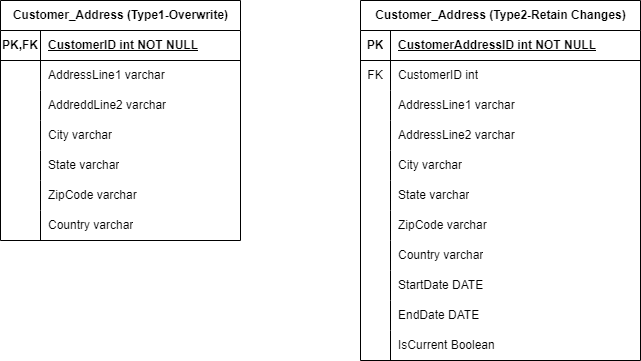

The diagram above was exported from draw.io. Its source (the exported page's mxGraphModel, read from the mxfile embedded in the PNG):
<mxGraphModel dx="1034" dy="446" grid="1" gridSize="10" guides="1" tooltips="1" connect="1" arrows="1" fold="1" page="1" pageScale="1" pageWidth="850" pageHeight="1100" math="0" shadow="0" extFonts="Permanent Marker^https://fonts.googleapis.com/css?family=Permanent+Marker">
  <root>
    <mxCell id="0" />
    <mxCell id="1" parent="0" />
    <mxCell id="pjQd8OVkH4R_i6MM4-by-1" value="Customer_Address (Type1-Overwrite)" style="shape=table;startSize=30;container=1;collapsible=1;childLayout=tableLayout;fixedRows=1;rowLines=0;fontStyle=1;align=center;resizeLast=1;html=1;" vertex="1" parent="1">
      <mxGeometry x="80" y="80" width="240" height="240" as="geometry" />
    </mxCell>
    <mxCell id="pjQd8OVkH4R_i6MM4-by-2" value="" style="shape=tableRow;horizontal=0;startSize=0;swimlaneHead=0;swimlaneBody=0;fillColor=none;collapsible=0;dropTarget=0;points=[[0,0.5],[1,0.5]];portConstraint=eastwest;top=0;left=0;right=0;bottom=1;" vertex="1" parent="pjQd8OVkH4R_i6MM4-by-1">
      <mxGeometry y="30" width="240" height="30" as="geometry" />
    </mxCell>
    <mxCell id="pjQd8OVkH4R_i6MM4-by-3" value="PK,FK" style="shape=partialRectangle;connectable=0;fillColor=none;top=0;left=0;bottom=0;right=0;fontStyle=1;overflow=hidden;whiteSpace=wrap;html=1;" vertex="1" parent="pjQd8OVkH4R_i6MM4-by-2">
      <mxGeometry width="40" height="30" as="geometry">
        <mxRectangle width="40" height="30" as="alternateBounds" />
      </mxGeometry>
    </mxCell>
    <mxCell id="pjQd8OVkH4R_i6MM4-by-4" value="CustomerID int NOT NULL" style="shape=partialRectangle;connectable=0;fillColor=none;top=0;left=0;bottom=0;right=0;align=left;spacingLeft=6;fontStyle=5;overflow=hidden;whiteSpace=wrap;html=1;" vertex="1" parent="pjQd8OVkH4R_i6MM4-by-2">
      <mxGeometry x="40" width="200" height="30" as="geometry">
        <mxRectangle width="200" height="30" as="alternateBounds" />
      </mxGeometry>
    </mxCell>
    <mxCell id="pjQd8OVkH4R_i6MM4-by-5" value="" style="shape=tableRow;horizontal=0;startSize=0;swimlaneHead=0;swimlaneBody=0;fillColor=none;collapsible=0;dropTarget=0;points=[[0,0.5],[1,0.5]];portConstraint=eastwest;top=0;left=0;right=0;bottom=0;" vertex="1" parent="pjQd8OVkH4R_i6MM4-by-1">
      <mxGeometry y="60" width="240" height="30" as="geometry" />
    </mxCell>
    <mxCell id="pjQd8OVkH4R_i6MM4-by-6" value="" style="shape=partialRectangle;connectable=0;fillColor=none;top=0;left=0;bottom=0;right=0;editable=1;overflow=hidden;whiteSpace=wrap;html=1;" vertex="1" parent="pjQd8OVkH4R_i6MM4-by-5">
      <mxGeometry width="40" height="30" as="geometry">
        <mxRectangle width="40" height="30" as="alternateBounds" />
      </mxGeometry>
    </mxCell>
    <mxCell id="pjQd8OVkH4R_i6MM4-by-7" value="AddressLine1 varchar" style="shape=partialRectangle;connectable=0;fillColor=none;top=0;left=0;bottom=0;right=0;align=left;spacingLeft=6;overflow=hidden;whiteSpace=wrap;html=1;" vertex="1" parent="pjQd8OVkH4R_i6MM4-by-5">
      <mxGeometry x="40" width="200" height="30" as="geometry">
        <mxRectangle width="200" height="30" as="alternateBounds" />
      </mxGeometry>
    </mxCell>
    <mxCell id="pjQd8OVkH4R_i6MM4-by-8" value="" style="shape=tableRow;horizontal=0;startSize=0;swimlaneHead=0;swimlaneBody=0;fillColor=none;collapsible=0;dropTarget=0;points=[[0,0.5],[1,0.5]];portConstraint=eastwest;top=0;left=0;right=0;bottom=0;" vertex="1" parent="pjQd8OVkH4R_i6MM4-by-1">
      <mxGeometry y="90" width="240" height="30" as="geometry" />
    </mxCell>
    <mxCell id="pjQd8OVkH4R_i6MM4-by-9" value="" style="shape=partialRectangle;connectable=0;fillColor=none;top=0;left=0;bottom=0;right=0;editable=1;overflow=hidden;whiteSpace=wrap;html=1;" vertex="1" parent="pjQd8OVkH4R_i6MM4-by-8">
      <mxGeometry width="40" height="30" as="geometry">
        <mxRectangle width="40" height="30" as="alternateBounds" />
      </mxGeometry>
    </mxCell>
    <mxCell id="pjQd8OVkH4R_i6MM4-by-10" value="AddreddLine2 varchar" style="shape=partialRectangle;connectable=0;fillColor=none;top=0;left=0;bottom=0;right=0;align=left;spacingLeft=6;overflow=hidden;whiteSpace=wrap;html=1;" vertex="1" parent="pjQd8OVkH4R_i6MM4-by-8">
      <mxGeometry x="40" width="200" height="30" as="geometry">
        <mxRectangle width="200" height="30" as="alternateBounds" />
      </mxGeometry>
    </mxCell>
    <mxCell id="pjQd8OVkH4R_i6MM4-by-11" value="" style="shape=tableRow;horizontal=0;startSize=0;swimlaneHead=0;swimlaneBody=0;fillColor=none;collapsible=0;dropTarget=0;points=[[0,0.5],[1,0.5]];portConstraint=eastwest;top=0;left=0;right=0;bottom=0;" vertex="1" parent="pjQd8OVkH4R_i6MM4-by-1">
      <mxGeometry y="120" width="240" height="30" as="geometry" />
    </mxCell>
    <mxCell id="pjQd8OVkH4R_i6MM4-by-12" value="" style="shape=partialRectangle;connectable=0;fillColor=none;top=0;left=0;bottom=0;right=0;editable=1;overflow=hidden;whiteSpace=wrap;html=1;" vertex="1" parent="pjQd8OVkH4R_i6MM4-by-11">
      <mxGeometry width="40" height="30" as="geometry">
        <mxRectangle width="40" height="30" as="alternateBounds" />
      </mxGeometry>
    </mxCell>
    <mxCell id="pjQd8OVkH4R_i6MM4-by-13" value="City varchar" style="shape=partialRectangle;connectable=0;fillColor=none;top=0;left=0;bottom=0;right=0;align=left;spacingLeft=6;overflow=hidden;whiteSpace=wrap;html=1;" vertex="1" parent="pjQd8OVkH4R_i6MM4-by-11">
      <mxGeometry x="40" width="200" height="30" as="geometry">
        <mxRectangle width="200" height="30" as="alternateBounds" />
      </mxGeometry>
    </mxCell>
    <mxCell id="pjQd8OVkH4R_i6MM4-by-14" value="" style="shape=tableRow;horizontal=0;startSize=0;swimlaneHead=0;swimlaneBody=0;fillColor=none;collapsible=0;dropTarget=0;points=[[0,0.5],[1,0.5]];portConstraint=eastwest;top=0;left=0;right=0;bottom=0;" vertex="1" parent="pjQd8OVkH4R_i6MM4-by-1">
      <mxGeometry y="150" width="240" height="30" as="geometry" />
    </mxCell>
    <mxCell id="pjQd8OVkH4R_i6MM4-by-15" value="" style="shape=partialRectangle;connectable=0;fillColor=none;top=0;left=0;bottom=0;right=0;editable=1;overflow=hidden;whiteSpace=wrap;html=1;" vertex="1" parent="pjQd8OVkH4R_i6MM4-by-14">
      <mxGeometry width="40" height="30" as="geometry">
        <mxRectangle width="40" height="30" as="alternateBounds" />
      </mxGeometry>
    </mxCell>
    <mxCell id="pjQd8OVkH4R_i6MM4-by-16" value="State varchar" style="shape=partialRectangle;connectable=0;fillColor=none;top=0;left=0;bottom=0;right=0;align=left;spacingLeft=6;overflow=hidden;whiteSpace=wrap;html=1;" vertex="1" parent="pjQd8OVkH4R_i6MM4-by-14">
      <mxGeometry x="40" width="200" height="30" as="geometry">
        <mxRectangle width="200" height="30" as="alternateBounds" />
      </mxGeometry>
    </mxCell>
    <mxCell id="pjQd8OVkH4R_i6MM4-by-17" value="" style="shape=tableRow;horizontal=0;startSize=0;swimlaneHead=0;swimlaneBody=0;fillColor=none;collapsible=0;dropTarget=0;points=[[0,0.5],[1,0.5]];portConstraint=eastwest;top=0;left=0;right=0;bottom=0;" vertex="1" parent="pjQd8OVkH4R_i6MM4-by-1">
      <mxGeometry y="180" width="240" height="30" as="geometry" />
    </mxCell>
    <mxCell id="pjQd8OVkH4R_i6MM4-by-18" value="" style="shape=partialRectangle;connectable=0;fillColor=none;top=0;left=0;bottom=0;right=0;editable=1;overflow=hidden;whiteSpace=wrap;html=1;" vertex="1" parent="pjQd8OVkH4R_i6MM4-by-17">
      <mxGeometry width="40" height="30" as="geometry">
        <mxRectangle width="40" height="30" as="alternateBounds" />
      </mxGeometry>
    </mxCell>
    <mxCell id="pjQd8OVkH4R_i6MM4-by-19" value="ZipCode varchar" style="shape=partialRectangle;connectable=0;fillColor=none;top=0;left=0;bottom=0;right=0;align=left;spacingLeft=6;overflow=hidden;whiteSpace=wrap;html=1;" vertex="1" parent="pjQd8OVkH4R_i6MM4-by-17">
      <mxGeometry x="40" width="200" height="30" as="geometry">
        <mxRectangle width="200" height="30" as="alternateBounds" />
      </mxGeometry>
    </mxCell>
    <mxCell id="pjQd8OVkH4R_i6MM4-by-20" value="" style="shape=tableRow;horizontal=0;startSize=0;swimlaneHead=0;swimlaneBody=0;fillColor=none;collapsible=0;dropTarget=0;points=[[0,0.5],[1,0.5]];portConstraint=eastwest;top=0;left=0;right=0;bottom=0;" vertex="1" parent="pjQd8OVkH4R_i6MM4-by-1">
      <mxGeometry y="210" width="240" height="30" as="geometry" />
    </mxCell>
    <mxCell id="pjQd8OVkH4R_i6MM4-by-21" value="" style="shape=partialRectangle;connectable=0;fillColor=none;top=0;left=0;bottom=0;right=0;editable=1;overflow=hidden;whiteSpace=wrap;html=1;" vertex="1" parent="pjQd8OVkH4R_i6MM4-by-20">
      <mxGeometry width="40" height="30" as="geometry">
        <mxRectangle width="40" height="30" as="alternateBounds" />
      </mxGeometry>
    </mxCell>
    <mxCell id="pjQd8OVkH4R_i6MM4-by-22" value="Country varchar" style="shape=partialRectangle;connectable=0;fillColor=none;top=0;left=0;bottom=0;right=0;align=left;spacingLeft=6;overflow=hidden;whiteSpace=wrap;html=1;" vertex="1" parent="pjQd8OVkH4R_i6MM4-by-20">
      <mxGeometry x="40" width="200" height="30" as="geometry">
        <mxRectangle width="200" height="30" as="alternateBounds" />
      </mxGeometry>
    </mxCell>
    <mxCell id="pjQd8OVkH4R_i6MM4-by-23" value="Customer_Address (Type2-Retain Changes)" style="shape=table;startSize=30;container=1;collapsible=1;childLayout=tableLayout;fixedRows=1;rowLines=0;fontStyle=1;align=center;resizeLast=1;html=1;" vertex="1" parent="1">
      <mxGeometry x="440" y="80" width="280" height="360" as="geometry" />
    </mxCell>
    <mxCell id="pjQd8OVkH4R_i6MM4-by-24" value="" style="shape=tableRow;horizontal=0;startSize=0;swimlaneHead=0;swimlaneBody=0;fillColor=none;collapsible=0;dropTarget=0;points=[[0,0.5],[1,0.5]];portConstraint=eastwest;top=0;left=0;right=0;bottom=1;" vertex="1" parent="pjQd8OVkH4R_i6MM4-by-23">
      <mxGeometry y="30" width="280" height="30" as="geometry" />
    </mxCell>
    <mxCell id="pjQd8OVkH4R_i6MM4-by-25" value="PK" style="shape=partialRectangle;connectable=0;fillColor=none;top=0;left=0;bottom=0;right=0;fontStyle=1;overflow=hidden;whiteSpace=wrap;html=1;" vertex="1" parent="pjQd8OVkH4R_i6MM4-by-24">
      <mxGeometry width="30" height="30" as="geometry">
        <mxRectangle width="30" height="30" as="alternateBounds" />
      </mxGeometry>
    </mxCell>
    <mxCell id="pjQd8OVkH4R_i6MM4-by-26" value="CustomerAddressID int NOT NULL" style="shape=partialRectangle;connectable=0;fillColor=none;top=0;left=0;bottom=0;right=0;align=left;spacingLeft=6;fontStyle=5;overflow=hidden;whiteSpace=wrap;html=1;" vertex="1" parent="pjQd8OVkH4R_i6MM4-by-24">
      <mxGeometry x="30" width="250" height="30" as="geometry">
        <mxRectangle width="250" height="30" as="alternateBounds" />
      </mxGeometry>
    </mxCell>
    <mxCell id="pjQd8OVkH4R_i6MM4-by-27" value="" style="shape=tableRow;horizontal=0;startSize=0;swimlaneHead=0;swimlaneBody=0;fillColor=none;collapsible=0;dropTarget=0;points=[[0,0.5],[1,0.5]];portConstraint=eastwest;top=0;left=0;right=0;bottom=0;" vertex="1" parent="pjQd8OVkH4R_i6MM4-by-23">
      <mxGeometry y="60" width="280" height="30" as="geometry" />
    </mxCell>
    <mxCell id="pjQd8OVkH4R_i6MM4-by-28" value="FK" style="shape=partialRectangle;connectable=0;fillColor=none;top=0;left=0;bottom=0;right=0;editable=1;overflow=hidden;whiteSpace=wrap;html=1;" vertex="1" parent="pjQd8OVkH4R_i6MM4-by-27">
      <mxGeometry width="30" height="30" as="geometry">
        <mxRectangle width="30" height="30" as="alternateBounds" />
      </mxGeometry>
    </mxCell>
    <mxCell id="pjQd8OVkH4R_i6MM4-by-29" value="CustomerID int" style="shape=partialRectangle;connectable=0;fillColor=none;top=0;left=0;bottom=0;right=0;align=left;spacingLeft=6;overflow=hidden;whiteSpace=wrap;html=1;" vertex="1" parent="pjQd8OVkH4R_i6MM4-by-27">
      <mxGeometry x="30" width="250" height="30" as="geometry">
        <mxRectangle width="250" height="30" as="alternateBounds" />
      </mxGeometry>
    </mxCell>
    <mxCell id="pjQd8OVkH4R_i6MM4-by-30" value="" style="shape=tableRow;horizontal=0;startSize=0;swimlaneHead=0;swimlaneBody=0;fillColor=none;collapsible=0;dropTarget=0;points=[[0,0.5],[1,0.5]];portConstraint=eastwest;top=0;left=0;right=0;bottom=0;" vertex="1" parent="pjQd8OVkH4R_i6MM4-by-23">
      <mxGeometry y="90" width="280" height="30" as="geometry" />
    </mxCell>
    <mxCell id="pjQd8OVkH4R_i6MM4-by-31" value="" style="shape=partialRectangle;connectable=0;fillColor=none;top=0;left=0;bottom=0;right=0;editable=1;overflow=hidden;whiteSpace=wrap;html=1;" vertex="1" parent="pjQd8OVkH4R_i6MM4-by-30">
      <mxGeometry width="30" height="30" as="geometry">
        <mxRectangle width="30" height="30" as="alternateBounds" />
      </mxGeometry>
    </mxCell>
    <mxCell id="pjQd8OVkH4R_i6MM4-by-32" value="AddressLine1 varchar" style="shape=partialRectangle;connectable=0;fillColor=none;top=0;left=0;bottom=0;right=0;align=left;spacingLeft=6;overflow=hidden;whiteSpace=wrap;html=1;" vertex="1" parent="pjQd8OVkH4R_i6MM4-by-30">
      <mxGeometry x="30" width="250" height="30" as="geometry">
        <mxRectangle width="250" height="30" as="alternateBounds" />
      </mxGeometry>
    </mxCell>
    <mxCell id="pjQd8OVkH4R_i6MM4-by-33" value="" style="shape=tableRow;horizontal=0;startSize=0;swimlaneHead=0;swimlaneBody=0;fillColor=none;collapsible=0;dropTarget=0;points=[[0,0.5],[1,0.5]];portConstraint=eastwest;top=0;left=0;right=0;bottom=0;" vertex="1" parent="pjQd8OVkH4R_i6MM4-by-23">
      <mxGeometry y="120" width="280" height="30" as="geometry" />
    </mxCell>
    <mxCell id="pjQd8OVkH4R_i6MM4-by-34" value="" style="shape=partialRectangle;connectable=0;fillColor=none;top=0;left=0;bottom=0;right=0;editable=1;overflow=hidden;whiteSpace=wrap;html=1;" vertex="1" parent="pjQd8OVkH4R_i6MM4-by-33">
      <mxGeometry width="30" height="30" as="geometry">
        <mxRectangle width="30" height="30" as="alternateBounds" />
      </mxGeometry>
    </mxCell>
    <mxCell id="pjQd8OVkH4R_i6MM4-by-35" value="AddressLine2 varchar" style="shape=partialRectangle;connectable=0;fillColor=none;top=0;left=0;bottom=0;right=0;align=left;spacingLeft=6;overflow=hidden;whiteSpace=wrap;html=1;" vertex="1" parent="pjQd8OVkH4R_i6MM4-by-33">
      <mxGeometry x="30" width="250" height="30" as="geometry">
        <mxRectangle width="250" height="30" as="alternateBounds" />
      </mxGeometry>
    </mxCell>
    <mxCell id="pjQd8OVkH4R_i6MM4-by-36" value="" style="shape=tableRow;horizontal=0;startSize=0;swimlaneHead=0;swimlaneBody=0;fillColor=none;collapsible=0;dropTarget=0;points=[[0,0.5],[1,0.5]];portConstraint=eastwest;top=0;left=0;right=0;bottom=0;" vertex="1" parent="pjQd8OVkH4R_i6MM4-by-23">
      <mxGeometry y="150" width="280" height="30" as="geometry" />
    </mxCell>
    <mxCell id="pjQd8OVkH4R_i6MM4-by-37" value="" style="shape=partialRectangle;connectable=0;fillColor=none;top=0;left=0;bottom=0;right=0;editable=1;overflow=hidden;whiteSpace=wrap;html=1;" vertex="1" parent="pjQd8OVkH4R_i6MM4-by-36">
      <mxGeometry width="30" height="30" as="geometry">
        <mxRectangle width="30" height="30" as="alternateBounds" />
      </mxGeometry>
    </mxCell>
    <mxCell id="pjQd8OVkH4R_i6MM4-by-38" value="City varchar" style="shape=partialRectangle;connectable=0;fillColor=none;top=0;left=0;bottom=0;right=0;align=left;spacingLeft=6;overflow=hidden;whiteSpace=wrap;html=1;" vertex="1" parent="pjQd8OVkH4R_i6MM4-by-36">
      <mxGeometry x="30" width="250" height="30" as="geometry">
        <mxRectangle width="250" height="30" as="alternateBounds" />
      </mxGeometry>
    </mxCell>
    <mxCell id="pjQd8OVkH4R_i6MM4-by-39" value="" style="shape=tableRow;horizontal=0;startSize=0;swimlaneHead=0;swimlaneBody=0;fillColor=none;collapsible=0;dropTarget=0;points=[[0,0.5],[1,0.5]];portConstraint=eastwest;top=0;left=0;right=0;bottom=0;" vertex="1" parent="pjQd8OVkH4R_i6MM4-by-23">
      <mxGeometry y="180" width="280" height="30" as="geometry" />
    </mxCell>
    <mxCell id="pjQd8OVkH4R_i6MM4-by-40" value="" style="shape=partialRectangle;connectable=0;fillColor=none;top=0;left=0;bottom=0;right=0;editable=1;overflow=hidden;whiteSpace=wrap;html=1;" vertex="1" parent="pjQd8OVkH4R_i6MM4-by-39">
      <mxGeometry width="30" height="30" as="geometry">
        <mxRectangle width="30" height="30" as="alternateBounds" />
      </mxGeometry>
    </mxCell>
    <mxCell id="pjQd8OVkH4R_i6MM4-by-41" value="State varchar" style="shape=partialRectangle;connectable=0;fillColor=none;top=0;left=0;bottom=0;right=0;align=left;spacingLeft=6;overflow=hidden;whiteSpace=wrap;html=1;" vertex="1" parent="pjQd8OVkH4R_i6MM4-by-39">
      <mxGeometry x="30" width="250" height="30" as="geometry">
        <mxRectangle width="250" height="30" as="alternateBounds" />
      </mxGeometry>
    </mxCell>
    <mxCell id="pjQd8OVkH4R_i6MM4-by-42" value="" style="shape=tableRow;horizontal=0;startSize=0;swimlaneHead=0;swimlaneBody=0;fillColor=none;collapsible=0;dropTarget=0;points=[[0,0.5],[1,0.5]];portConstraint=eastwest;top=0;left=0;right=0;bottom=0;" vertex="1" parent="pjQd8OVkH4R_i6MM4-by-23">
      <mxGeometry y="210" width="280" height="30" as="geometry" />
    </mxCell>
    <mxCell id="pjQd8OVkH4R_i6MM4-by-43" value="" style="shape=partialRectangle;connectable=0;fillColor=none;top=0;left=0;bottom=0;right=0;editable=1;overflow=hidden;whiteSpace=wrap;html=1;" vertex="1" parent="pjQd8OVkH4R_i6MM4-by-42">
      <mxGeometry width="30" height="30" as="geometry">
        <mxRectangle width="30" height="30" as="alternateBounds" />
      </mxGeometry>
    </mxCell>
    <mxCell id="pjQd8OVkH4R_i6MM4-by-44" value="ZipCode varchar" style="shape=partialRectangle;connectable=0;fillColor=none;top=0;left=0;bottom=0;right=0;align=left;spacingLeft=6;overflow=hidden;whiteSpace=wrap;html=1;" vertex="1" parent="pjQd8OVkH4R_i6MM4-by-42">
      <mxGeometry x="30" width="250" height="30" as="geometry">
        <mxRectangle width="250" height="30" as="alternateBounds" />
      </mxGeometry>
    </mxCell>
    <mxCell id="pjQd8OVkH4R_i6MM4-by-45" value="" style="shape=tableRow;horizontal=0;startSize=0;swimlaneHead=0;swimlaneBody=0;fillColor=none;collapsible=0;dropTarget=0;points=[[0,0.5],[1,0.5]];portConstraint=eastwest;top=0;left=0;right=0;bottom=0;" vertex="1" parent="pjQd8OVkH4R_i6MM4-by-23">
      <mxGeometry y="240" width="280" height="30" as="geometry" />
    </mxCell>
    <mxCell id="pjQd8OVkH4R_i6MM4-by-46" value="" style="shape=partialRectangle;connectable=0;fillColor=none;top=0;left=0;bottom=0;right=0;editable=1;overflow=hidden;whiteSpace=wrap;html=1;" vertex="1" parent="pjQd8OVkH4R_i6MM4-by-45">
      <mxGeometry width="30" height="30" as="geometry">
        <mxRectangle width="30" height="30" as="alternateBounds" />
      </mxGeometry>
    </mxCell>
    <mxCell id="pjQd8OVkH4R_i6MM4-by-47" value="Country varchar" style="shape=partialRectangle;connectable=0;fillColor=none;top=0;left=0;bottom=0;right=0;align=left;spacingLeft=6;overflow=hidden;whiteSpace=wrap;html=1;" vertex="1" parent="pjQd8OVkH4R_i6MM4-by-45">
      <mxGeometry x="30" width="250" height="30" as="geometry">
        <mxRectangle width="250" height="30" as="alternateBounds" />
      </mxGeometry>
    </mxCell>
    <mxCell id="pjQd8OVkH4R_i6MM4-by-48" value="" style="shape=tableRow;horizontal=0;startSize=0;swimlaneHead=0;swimlaneBody=0;fillColor=none;collapsible=0;dropTarget=0;points=[[0,0.5],[1,0.5]];portConstraint=eastwest;top=0;left=0;right=0;bottom=0;" vertex="1" parent="pjQd8OVkH4R_i6MM4-by-23">
      <mxGeometry y="270" width="280" height="30" as="geometry" />
    </mxCell>
    <mxCell id="pjQd8OVkH4R_i6MM4-by-49" value="" style="shape=partialRectangle;connectable=0;fillColor=none;top=0;left=0;bottom=0;right=0;editable=1;overflow=hidden;whiteSpace=wrap;html=1;" vertex="1" parent="pjQd8OVkH4R_i6MM4-by-48">
      <mxGeometry width="30" height="30" as="geometry">
        <mxRectangle width="30" height="30" as="alternateBounds" />
      </mxGeometry>
    </mxCell>
    <mxCell id="pjQd8OVkH4R_i6MM4-by-50" value="StartDate DATE" style="shape=partialRectangle;connectable=0;fillColor=none;top=0;left=0;bottom=0;right=0;align=left;spacingLeft=6;overflow=hidden;whiteSpace=wrap;html=1;" vertex="1" parent="pjQd8OVkH4R_i6MM4-by-48">
      <mxGeometry x="30" width="250" height="30" as="geometry">
        <mxRectangle width="250" height="30" as="alternateBounds" />
      </mxGeometry>
    </mxCell>
    <mxCell id="pjQd8OVkH4R_i6MM4-by-51" value="" style="shape=tableRow;horizontal=0;startSize=0;swimlaneHead=0;swimlaneBody=0;fillColor=none;collapsible=0;dropTarget=0;points=[[0,0.5],[1,0.5]];portConstraint=eastwest;top=0;left=0;right=0;bottom=0;" vertex="1" parent="pjQd8OVkH4R_i6MM4-by-23">
      <mxGeometry y="300" width="280" height="30" as="geometry" />
    </mxCell>
    <mxCell id="pjQd8OVkH4R_i6MM4-by-52" value="" style="shape=partialRectangle;connectable=0;fillColor=none;top=0;left=0;bottom=0;right=0;editable=1;overflow=hidden;whiteSpace=wrap;html=1;" vertex="1" parent="pjQd8OVkH4R_i6MM4-by-51">
      <mxGeometry width="30" height="30" as="geometry">
        <mxRectangle width="30" height="30" as="alternateBounds" />
      </mxGeometry>
    </mxCell>
    <mxCell id="pjQd8OVkH4R_i6MM4-by-53" value="EndDate DATE" style="shape=partialRectangle;connectable=0;fillColor=none;top=0;left=0;bottom=0;right=0;align=left;spacingLeft=6;overflow=hidden;whiteSpace=wrap;html=1;" vertex="1" parent="pjQd8OVkH4R_i6MM4-by-51">
      <mxGeometry x="30" width="250" height="30" as="geometry">
        <mxRectangle width="250" height="30" as="alternateBounds" />
      </mxGeometry>
    </mxCell>
    <mxCell id="pjQd8OVkH4R_i6MM4-by-54" value="" style="shape=tableRow;horizontal=0;startSize=0;swimlaneHead=0;swimlaneBody=0;fillColor=none;collapsible=0;dropTarget=0;points=[[0,0.5],[1,0.5]];portConstraint=eastwest;top=0;left=0;right=0;bottom=0;" vertex="1" parent="pjQd8OVkH4R_i6MM4-by-23">
      <mxGeometry y="330" width="280" height="30" as="geometry" />
    </mxCell>
    <mxCell id="pjQd8OVkH4R_i6MM4-by-55" value="" style="shape=partialRectangle;connectable=0;fillColor=none;top=0;left=0;bottom=0;right=0;editable=1;overflow=hidden;whiteSpace=wrap;html=1;" vertex="1" parent="pjQd8OVkH4R_i6MM4-by-54">
      <mxGeometry width="30" height="30" as="geometry">
        <mxRectangle width="30" height="30" as="alternateBounds" />
      </mxGeometry>
    </mxCell>
    <mxCell id="pjQd8OVkH4R_i6MM4-by-56" value="IsCurrent Boolean" style="shape=partialRectangle;connectable=0;fillColor=none;top=0;left=0;bottom=0;right=0;align=left;spacingLeft=6;overflow=hidden;whiteSpace=wrap;html=1;" vertex="1" parent="pjQd8OVkH4R_i6MM4-by-54">
      <mxGeometry x="30" width="250" height="30" as="geometry">
        <mxRectangle width="250" height="30" as="alternateBounds" />
      </mxGeometry>
    </mxCell>
  </root>
</mxGraphModel>